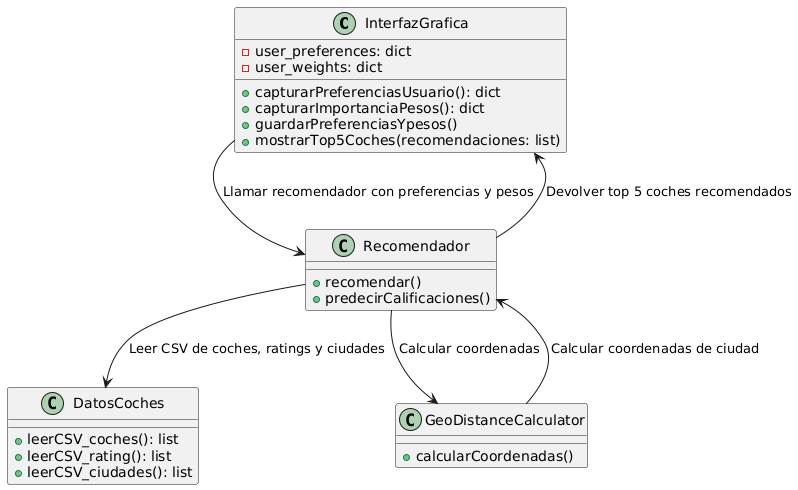

The diagram above was rendered by PlantUML. Its source (embedded in the PNG):
@startuml
class InterfazGrafica {
    - user_preferences: dict
    - user_weights: dict
    + capturarPreferenciasUsuario(): dict
    + capturarImportanciaPesos(): dict
    + guardarPreferenciasYpesos()
    + mostrarTop5Coches(recomendaciones: list)
}

class Recomendador {
    + recomendar()
    + predecirCalificaciones()
}

class DatosCoches {
    + leerCSV_coches(): list
    + leerCSV_rating(): list
    + leerCSV_ciudades(): list
}

class GeoDistanceCalculator {
    + calcularCoordenadas()
}

InterfazGrafica --> Recomendador : Llamar recomendador con preferencias y pesos
Recomendador --> DatosCoches : Leer CSV de coches, ratings y ciudades
Recomendador --> GeoDistanceCalculator : Calcular coordenadas
Recomendador --> InterfazGrafica : Devolver top 5 coches recomendados
GeoDistanceCalculator --> Recomendador : Calcular coordenadas de ciudad
@enduml